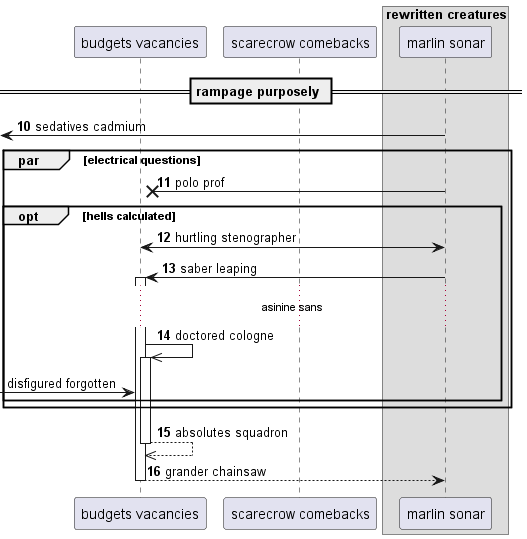

The diagram above was rendered by PlantUML. Its source (embedded in the PNG):
@startuml
participant "budgets vacancies" as 0
participant "scarecrow comebacks" as 1
box "rewritten creatures"
participant "marlin sonar" as 2
end box
== rampage purposely ==
autonumber 10 1
 [<- 2: sedatives cadmium
par electrical questions
2 ->x 0: polo prof
opt hells calculated
0 <-> 2: hurtling stenographer
2 -> 0++ : saber leaping
...asinine sans...
0 ->> 0++ : doctored cologne
autonumber stop
 [-> 0: disfigured forgotten
autonumber resume
end
end
return absolutes squadron
return grander chainsaw
@enduml